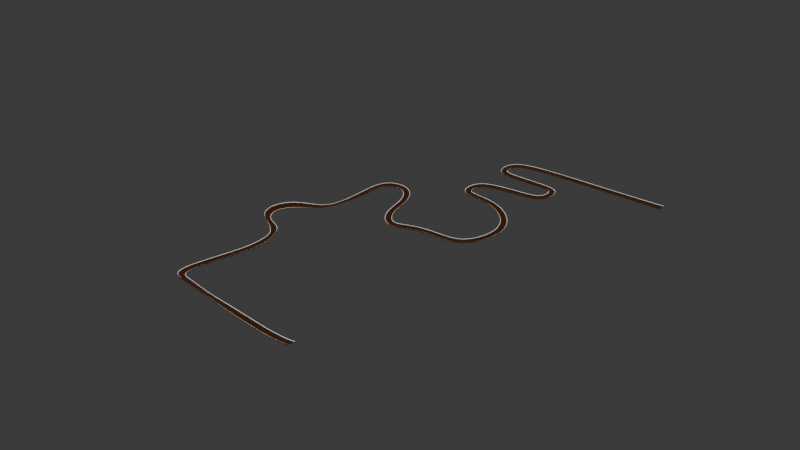 # Source: fog_remaster4.blend  (saved by Blender 4.3.34; exported with 4.5.12 LTS)
import bpy
from mathutils import Matrix  # noqa: F401  (used for matrix-valued properties, if any)

bpy.ops.wm.read_factory_settings(use_empty=True)
scene = bpy.context.scene
scene.name = 'Scene'

# ---- collections
col_collection = bpy.data.collections.new('Collection'); scene.collection.children.link(col_collection)

# ---- images (referenced by path relative to the original .blend; pixels are not part of the script)
import os
ASSET_DIR = os.environ.get("B2B_ASSET_DIR", "")  # directory of the original .blend (textures are referenced by path, not embedded)
HERE = os.path.dirname(os.path.abspath(__file__))  # packed textures are extracted next to this script under _unpacked/

def load_image(name, relpath, width, height, colorspace="sRGB"):
    """Load a texture the original file referenced (path relative to the .blend, or extracted next to this script)."""
    p = next((c for c in (os.path.join(HERE, relpath), os.path.join(ASSET_DIR, relpath)) if relpath and os.path.exists(c)), "")
    if p:
        img = bpy.data.images.load(p, check_existing=True)
        img.name = name
    else:  # same state as the original file: an image datablock whose file is absent (Cycles renders it pink)
        img = bpy.data.images.new(name, width, height)
        img.source = "FILE"
        img.filepath = "//" + (relpath or name)
    img.colorspace_settings.name = colorspace
    return img
img_306_jpeg_001 = load_image('306.jpeg.001', '306.jpeg', 1024, 1024, 'sRGB')

# ---- materials (node trees are filled in below, after node groups)
mat_material_001 = bpy.data.materials.new('Material.001')
mat_material_001.alpha_threshold = 0.0
mat_material_001.roughness = 0.5
mat_material_001.line_color = (0.0, 0.0, 0.0, 1.0)
mat_material_009 = bpy.data.materials.new('Material.009')
mat_material_010 = bpy.data.materials.new('Material.010')
mat_material_011 = bpy.data.materials.new('Material.011')
mat_material_012 = bpy.data.materials.new('Material.012')
mat_material_012.preview_render_type = 'FLAT'
mat_material_013 = bpy.data.materials.new('Material.013')
mat_material_014 = bpy.data.materials.new('Material.014')

# ---- material node trees
mat_material_001.use_nodes = True; mat_material_001.node_tree.nodes.clear()
_N = mat_material_001.node_tree.nodes; _L = mat_material_001.node_tree.links
n0 = _N.new('ShaderNodeOutputMaterial'); n0.name = 'Material Output'; n0.location = (300, 300)
n1 = _N.new('ShaderNodeBsdfPrincipled'); n1.name = 'Principled BSDF'; n1.location = (10, 300)
n1.inputs[0].default_value = (0.7991, 0.2747, 0.05286, 1.0)
n1.inputs[3].default_value = 1.45
_L.new(n1.outputs[0], n0.inputs[0])
n0.is_active_output = True
mat_material_009.use_nodes = True; mat_material_009.node_tree.nodes.clear()
_N = mat_material_009.node_tree.nodes; _L = mat_material_009.node_tree.links
n0 = _N.new('ShaderNodeBsdfPrincipled'); n0.name = 'Principled BSDF'; n0.location = (10, 300)
n1 = _N.new('ShaderNodeOutputMaterial'); n1.name = 'Material Output'; n1.location = (300, 300)
n2 = _N.new('ShaderNodeTexImage'); n2.name = 'Image Texture'; n2.location = (-280, 280)
n2.image = img_306_jpeg_001
_L.new(n0.outputs[0], n1.inputs[0])
_L.new(n2.outputs[0], n0.inputs[0])
n1.is_active_output = True
mat_material_010.use_nodes = True; mat_material_010.node_tree.nodes.clear()
_N = mat_material_010.node_tree.nodes; _L = mat_material_010.node_tree.links
n0 = _N.new('ShaderNodeBsdfPrincipled'); n0.name = 'Principled BSDF'; n0.location = (10, 300)
n0.inputs[0].default_value = (0.0, 0.0, 0.0, 1.0)
n1 = _N.new('ShaderNodeOutputMaterial'); n1.name = 'Material Output'; n1.location = (300, 300)
_L.new(n0.outputs[0], n1.inputs[0])
n1.is_active_output = True
mat_material_011.use_nodes = True; mat_material_011.node_tree.nodes.clear()
_N = mat_material_011.node_tree.nodes; _L = mat_material_011.node_tree.links
n0 = _N.new('ShaderNodeOutputMaterial'); n0.name = 'Material Output'; n0.location = (300, 300)
n1 = _N.new('ShaderNodeEmission'); n1.name = 'Emission'; n1.location = (10, 300)
_L.new(n1.outputs[0], n0.inputs[0])
n0.is_active_output = True
mat_material_012.use_nodes = True; mat_material_012.node_tree.nodes.clear()
_N = mat_material_012.node_tree.nodes; _L = mat_material_012.node_tree.links
n0 = _N.new('ShaderNodeBsdfPrincipled'); n0.name = 'Principled BSDF'; n0.location = (10, 300)
n1 = _N.new('ShaderNodeOutputMaterial'); n1.name = 'Material Output'; n1.location = (300, 300)
n2 = _N.new('ShaderNodeTexImage'); n2.name = 'Image Texture'; n2.location = (-280, 280)
n2.projection = 'BOX'
_L.new(n0.outputs[0], n1.inputs[0])
_L.new(n2.outputs[0], n0.inputs[0])
n1.is_active_output = True
mat_material_013.use_nodes = True; mat_material_013.node_tree.nodes.clear()
_N = mat_material_013.node_tree.nodes; _L = mat_material_013.node_tree.links
n0 = _N.new('ShaderNodeBsdfPrincipled'); n0.name = 'Principled BSDF'; n0.location = (10, 300)
n0.inputs[0].default_value = (0.4452, 0.1119, 0.0319, 1.0)
n1 = _N.new('ShaderNodeOutputMaterial'); n1.name = 'Material Output'; n1.location = (300, 300)
_L.new(n0.outputs[0], n1.inputs[0])
n1.is_active_output = True
mat_material_014.use_nodes = True; mat_material_014.node_tree.nodes.clear()
_N = mat_material_014.node_tree.nodes; _L = mat_material_014.node_tree.links
n0 = _N.new('ShaderNodeBsdfPrincipled'); n0.name = 'Principled BSDF'; n0.location = (10, 300)
n0.inputs[0].default_value = (0.0, 0.6221, 0.8003, 1.0)
n1 = _N.new('ShaderNodeOutputMaterial'); n1.name = 'Material Output'; n1.location = (300, 300)
_L.new(n0.outputs[0], n1.inputs[0])
n1.is_active_output = True

# ---- world
world_world = bpy.data.worlds.new('World'); scene.world = world_world
world_world.use_nodes = True; world_world.node_tree.nodes.clear()
_N = world_world.node_tree.nodes; _L = world_world.node_tree.links
n0 = _N.new('ShaderNodeOutputWorld'); n0.name = 'World Output'; n0.location = (300, 300)
n1 = _N.new('ShaderNodeBackground'); n1.name = 'Background'; n1.location = (10, 300)
n1.inputs[0].default_value = (0.05088, 0.05088, 0.05088, 1.0)
_L.new(n1.outputs[0], n0.inputs[0])
n0.is_active_output = True
world_world.color = (0.05088, 0.05088, 0.05088)
world_world.sun_shadow_jitter_overblur = 0.0

# ---- meshes
me_cube_001 = bpy.data.meshes.new('Cube.001')
me_cube_001.from_pydata([(0.3177, 1.506, -0.1116), (8.711, 1.532, -0.1116), (8.711, 5.466, -0.1116), (4.578, 9.377, 1.314), (9.015, 5.466, 1.314), (0.3177, 5.466, -0.1116), (9.015, 0.3329, -1.042), (0.01357, 0.3329, -1.042), (4.528, 1.496, -0.1116), (4.528, 5.466, -0.1116), (4.528, 0.3329, -1.042), (0.2226, 10.89, 1.53), (0.3177, 9.65, -0.1116), (8.504, 10.87, 1.5), (8.711, 9.669, -0.1116), (9.015, 11.19, -1.534), (8.849, 12.14, 2.171), (0.567, 12.07, 2.132), (0.01357, 11.19, -1.534), (3.936, 10.89, 1.493), (4.528, 9.651, -0.1116), (4.281, 12.06, 2.135), (4.528, 11.19, -1.534), (9.015, 0.3329, 1.314), (0.01357, 12.42, 2.326), (4.656, 10.87, 1.453), (5.0, 12.14, 2.174), (9.015, 10.59, 1.336), (4.528, 12.42, 2.326), (9.015, 12.42, 2.326), (0.4275, 12.19, 2.199), (0.08316, 10.77, 1.464), (4.076, 10.77, 1.425), (4.42, 12.19, 2.201), (4.543, 10.77, 1.398), (8.617, 10.77, 1.447), (4.887, 12.23, 2.228), (8.962, 12.24, 2.226), (0.01357, 5.466, 1.314), (0.01357, 0.3329, 1.314), (4.578, 0.3329, 1.314), (0.01357, 10.59, 1.314), (4.578, 10.59, 1.314), (9.015, 5.466, -0.1116), (9.015, 1.223, -0.1116), (4.528, 1.192, -0.1116), (0.01357, 1.197, -0.1116), (0.01357, 5.466, -0.1116), (9.015, 9.969, -0.1116), (4.528, 9.955, -0.1116), (0.01357, 9.95, -0.1116), (0.3177, -1.161, -0.1116), (8.711, -1.187, -0.1116), (8.711, -5.12, -0.1116), (4.578, -9.032, 1.314), (9.015, -5.12, 1.314), (0.3177, -5.12, -0.1116), (9.015, 0.0123, -1.042), (0.01357, 0.0123, -1.042), (4.528, -1.151, -0.1116), (4.528, -5.12, -0.1116), (4.528, 0.0123, -1.042), (0.2226, -10.54, 1.53), (0.3177, -9.305, -0.1116), (8.504, -10.52, 1.5), (8.711, -9.323, -0.1116), (9.015, -10.84, -1.534), (8.849, -11.79, 2.171), (0.567, -11.72, 2.132), (0.01357, -10.84, -1.534), (3.936, -10.54, 1.493), (4.528, -9.306, -0.1116), (4.281, -11.72, 2.135), (4.528, -10.84, -1.534), (9.015, 0.0123, 1.314), (0.01357, -12.07, 2.326), (4.656, -10.52, 1.453), (5.0, -11.79, 2.174), (9.015, -10.24, 1.336), (4.528, -12.07, 2.326), (9.015, -12.07, 2.326), (0.4275, -11.84, 2.199), (0.08316, -10.42, 1.464), (4.076, -10.42, 1.425), (4.42, -11.84, 2.201), (4.543, -10.42, 1.398), (8.617, -10.42, 1.447), (4.887, -11.89, 2.228), (8.962, -11.89, 2.226), (0.01357, -5.12, 1.314), (0.01357, 0.0123, 1.314), (4.578, 0.0123, 1.314), (0.01357, -10.24, 1.314), (4.578, -10.24, 1.314), (9.015, -5.12, -0.1116), (9.015, -0.8777, -0.1116), (4.528, -0.8468, -0.1116), (0.01357, -0.8522, -0.1116), (0.01357, -5.12, -0.1116), (9.015, -9.623, -0.1116), (4.528, -9.61, -0.1116), (0.01357, -9.605, -0.1116), (0.01357, -10.22, -1.541), (9.015, -10.23, -1.541), (9.015, -11.16, 1.831), (0.01357, -11.16, 1.82), (4.553, -11.16, 1.82), (4.528, -10.23, -1.541), (0.2554, -11.13, 1.832), (4.248, -11.13, 1.813), (8.789, -11.16, 1.836), (4.715, -11.16, 1.813), (0.3948, -11.13, 1.831), (4.109, -11.13, 1.814), (8.677, -11.16, 1.836), (4.828, -11.16, 1.814), (0.01357, 10.57, -1.541), (9.015, 10.58, -1.541), (9.015, 11.5, 1.831), (0.01357, 11.5, 1.82), (4.553, 11.5, 1.82), (4.528, 10.57, -1.541), (0.2554, 11.48, 1.832), (4.248, 11.48, 1.813), (8.789, 11.5, 1.836), (4.715, 11.5, 1.813), (0.3948, 11.48, 1.831), (4.109, 11.48, 1.814), (8.677, 11.5, 1.836), (4.828, 11.5, 1.814)], [(10, 40), (61, 91)], [(45, 10, 7, 46), (9, 8, 0, 5), (47, 46, 39, 38), (44, 43, 4, 23), (2, 1, 8, 9), (44, 6, 10, 45), (121, 116, 18, 22), (9, 5, 12, 20), (47, 38, 41, 50), (48, 27, 4, 43), (22, 28, 29, 15), (129, 128, 16, 26), (118, 117, 15, 29), (116, 119, 24, 18), (126, 127, 21, 17), (18, 24, 28, 22), (2, 9, 20, 14), (117, 121, 22, 15), (40, 23, 4, 27, 42, 3), (122, 30, 24, 119), (32, 31, 41, 42), (30, 33, 28, 24), (123, 32, 42, 120), (35, 34, 42, 27), (36, 37, 29, 28), (124, 35, 27, 118), (125, 36, 28, 120), (126, 17, 30, 122), (19, 11, 31, 32), (17, 21, 33, 30), (127, 19, 32, 123), (13, 25, 34, 35), (26, 16, 37, 36), (128, 13, 35, 124), (129, 26, 36, 125), (1, 2, 43, 44), (0, 8, 45, 46), (5, 0, 46, 47), (8, 1, 44, 45), (2, 14, 48, 43), (20, 12, 50, 49), (12, 5, 47, 50), (14, 20, 49, 48), (90, 89, 54), (39, 3, 38), (44, 23, 6), (46, 7, 39), (96, 97, 58, 61), (60, 56, 51, 59), (98, 89, 90, 97), (95, 74, 55, 94), (53, 60, 59, 52), (95, 96, 61, 57), (107, 73, 69, 102), (60, 71, 63, 56), (98, 101, 92, 89), (99, 94, 55, 78), (73, 66, 80, 79), (115, 77, 67, 114), (104, 80, 66, 103), (102, 69, 75, 105), (112, 68, 72, 113), (69, 73, 79, 75), (53, 65, 71, 60), (103, 66, 73, 107), (91, 54, 93, 78, 55, 74), (108, 105, 75, 81), (83, 93, 92, 82), (81, 75, 79, 84), (109, 106, 93, 83), (86, 78, 93, 85), (87, 79, 80, 88), (110, 104, 78, 86), (111, 106, 79, 87), (112, 108, 81, 68), (70, 83, 82, 62), (68, 81, 84, 72), (113, 109, 83, 70), (64, 86, 85, 76), (77, 87, 88, 67), (114, 110, 86, 64), (115, 111, 87, 77), (52, 95, 94, 53), (51, 97, 96, 59), (56, 98, 97, 51), (59, 96, 95, 52), (53, 94, 99, 65), (71, 100, 101, 63), (63, 101, 98, 56), (65, 99, 100, 71), (90, 91, 40, 39), (90, 54, 91), (95, 57, 74), (97, 90, 58), (6, 23, 74, 57), (10, 6, 57, 61), (7, 10, 61, 58), (7, 58, 90, 39), (3, 39, 40), (23, 40, 91, 74), (92, 93, 54, 89), (41, 38, 3, 42), (76, 85, 111, 115), (67, 88, 110, 114), (72, 84, 109, 113), (62, 82, 108, 112), (85, 93, 106, 111), (88, 80, 104, 110), (84, 79, 106, 109), (82, 92, 105, 108), (99, 103, 107, 100), (62, 112, 113, 70), (101, 102, 105, 92), (78, 104, 103, 99), (76, 115, 114, 64), (100, 107, 102, 101), (25, 129, 125, 34), (16, 128, 124, 37), (21, 127, 123, 33), (11, 126, 122, 31), (34, 125, 120, 42), (37, 124, 118, 29), (33, 123, 120, 28), (31, 122, 119, 41), (48, 49, 121, 117), (11, 19, 127, 126), (50, 41, 119, 116), (27, 48, 117, 118), (25, 13, 128, 129), (49, 50, 116, 121)])
me_cube_001.polygons.foreach_set('material_index', [0, 0, 0, 0, 0, 0, 0, 0, 0, 0, 0, 3, 0, 0, 3, 0, 0, 0, 0, 0, 0, 0, 0, 0, 0, 0, 0, 2, 2, 2, 2, 2, 2, 2, 2, 0, 6, 0, 6, 0, 6, 0, 6, 0, 0, 0, 0, 0, 0, 0, 0, 0, 0, 0, 0, 0, 0, 0, 3, 0, 0, 3, 0, 0, 0, 0, 0, 0, 0, 0, 0, 0, 0, 0, 2, 2, 2, 2, 2, 2, 2, 2, 0, 6, 0, 6, 0, 6, 0, 6, 5, 5, 0, 0, 0, 0, 0, 0, 5, 0, 0, 0, 2, 2, 2, 2, 0, 0, 0, 0, 0, 3, 0, 0, 3, 0, 2, 2, 2, 2, 0, 0, 0, 0, 0, 3, 0, 0, 3, 0])
_uv = me_cube_001.uv_layers.new(name='UVMap')
_uv.uv.foreach_set('vector', [0.25, 0.75, 0.25, 0.75, 0.375, 0.75, 0.375, 0.75, 0.25, 0.625, 0.25, 0.7411, 0.3666, 0.7412, 0.3666, 0.625, 0.375, 0.625, 0.375, 0.75, 0.625, 0.75, 0.625, 0.625, 0.375, 0.0, 0.375, 0.125, 0.625, 0.125, 0.625, 0.0, 0.1335, 0.625, 0.1335, 0.7412, 0.25, 0.7411, 0.25, 0.625, 0.125, 0.75, 0.125, 0.75, 0.25, 0.75, 0.25, 0.75, 0.25, 0.75, 0.375, 0.75, 0.375, 0.75, 0.25, 0.75, 0.25, 0.625, 0.3666, 0.625, 0.3666, 0.7414, 0.25, 0.7415, 0.375, 0.625, 0.625, 0.625, 0.625, 0.75, 0.375, 0.75, 0.375, 0.0, 0.625, 0.0, 0.625, 0.125, 0.375, 0.125, 0.375, 0.875, 0.625, 0.875, 0.625, 1.0, 0.375, 1.0, 0.7589, 0.75, 0.8661, 0.75, 0.8661, 0.75, 0.7589, 0.75, 0.625, 0.0, 0.375, 0.0, 0.375, 0.0, 0.625, 0.0, 0.375, 0.75, 0.625, 0.75, 0.625, 0.75, 0.375, 0.75, 0.6361, 0.75, 0.7389, 0.75, 0.7389, 0.75, 0.6361, 0.75, 0.375, 0.75, 0.625, 0.75, 0.625, 0.875, 0.375, 0.875, 0.1335, 0.625, 0.25, 0.625, 0.25, 0.7415, 0.1335, 0.7414, 0.125, 0.75, 0.25, 0.75, 0.25, 0.75, 0.125, 0.75, 0.75, 0.75, 0.875, 0.75, 0.875, 0.625, 0.875, 0.75, 0.75, 0.75, 0.75, 0.75, 0.6322, 0.75, 0.6322, 0.75, 0.625, 0.75, 0.625, 0.75, 0.7428, 0.75, 0.6322, 0.75, 0.625, 0.75, 0.75, 0.75, 0.6322, 0.75, 0.7428, 0.75, 0.75, 0.75, 0.625, 0.75, 0.7428, 0.75, 0.7428, 0.75, 0.75, 0.75, 0.75, 0.75, 0.8692, 0.75, 0.7558, 0.75, 0.75, 0.75, 0.875, 0.75, 0.7558, 0.75, 0.8692, 0.75, 0.875, 0.75, 0.75, 0.75, 0.8692, 0.75, 0.8692, 0.75, 0.875, 0.75, 0.875, 0.75, 0.7558, 0.75, 0.7558, 0.75, 0.75, 0.75, 0.75, 0.75, 0.6361, 0.75, 0.6361, 0.75, 0.6322, 0.75, 0.6322, 0.75, 0.7389, 0.75, 0.6361, 0.75, 0.6322, 0.75, 0.7428, 0.75, 0.6361, 0.75, 0.7389, 0.75, 0.7428, 0.75, 0.6322, 0.75, 0.7389, 0.75, 0.7389, 0.75, 0.7428, 0.75, 0.7428, 0.75, 0.8661, 0.75, 0.7589, 0.75, 0.7558, 0.75, 0.8692, 0.75, 0.7589, 0.75, 0.8661, 0.75, 0.8692, 0.75, 0.7558, 0.75, 0.8661, 0.75, 0.8661, 0.75, 0.8692, 0.75, 0.8692, 0.75, 0.7589, 0.75, 0.7589, 0.75, 0.7558, 0.75, 0.7558, 0.75, 0.1335, 0.7412, 0.1335, 0.625, 0.125, 0.625, 0.125, 0.75, 0.3666, 0.7412, 0.25, 0.7411, 0.25, 0.75, 0.375, 0.75, 0.3666, 0.625, 0.3666, 0.7412, 0.375, 0.75, 0.375, 0.625, 0.25, 0.7411, 0.1335, 0.7412, 0.125, 0.75, 0.25, 0.75, 0.1335, 0.625, 0.1335, 0.7414, 0.125, 0.75, 0.125, 0.625, 0.25, 0.7415, 0.3666, 0.7414, 0.375, 0.75, 0.25, 0.75, 0.3666, 0.7414, 0.3666, 0.625, 0.375, 0.625, 0.375, 0.75, 0.1335, 0.7414, 0.25, 0.7415, 0.25, 0.75, 0.125, 0.75, 0.625, 0.75, 0.625, 0.625, 0.75, 0.75, 0.0, 0.0, 0.75, 0.75, 0.625, 0.625, 0.125, 0.75, 0.625, 0.0, 0.125, 0.75, 0.375, 0.75, 0.375, 0.75, 0.625, 0.75, 0.25, 0.75, 0.375, 0.75, 0.375, 0.75, 0.25, 0.75, 0.25, 0.625, 0.3666, 0.625, 0.3666, 0.7412, 0.25, 0.7411, 0.375, 0.625, 0.625, 0.625, 0.625, 0.75, 0.375, 0.75, 0.375, 0.0, 0.625, 0.0, 0.625, 0.125, 0.375, 0.125, 0.1335, 0.625, 0.25, 0.625, 0.25, 0.7411, 0.1335, 0.7412, 0.125, 0.75, 0.25, 0.75, 0.25, 0.75, 0.125, 0.75, 0.25, 0.75, 0.25, 0.75, 0.375, 0.75, 0.375, 0.75, 0.25, 0.625, 0.25, 0.7415, 0.3666, 0.7414, 0.3666, 0.625, 0.375, 0.625, 0.375, 0.75, 0.625, 0.75, 0.625, 0.625, 0.375, 0.0, 0.375, 0.125, 0.625, 0.125, 0.625, 0.0, 0.375, 0.875, 0.375, 1.0, 0.625, 1.0, 0.625, 0.875, 0.7589, 0.75, 0.7589, 0.75, 0.8661, 0.75, 0.8661, 0.75, 0.625, 0.0, 0.625, 0.0, 0.375, 0.0, 0.375, 0.0, 0.375, 0.75, 0.375, 0.75, 0.625, 0.75, 0.625, 0.75, 0.6361, 0.75, 0.6361, 0.75, 0.7389, 0.75, 0.7389, 0.75, 0.375, 0.75, 0.375, 0.875, 0.625, 0.875, 0.625, 0.75, 0.1335, 0.625, 0.1335, 0.7414, 0.25, 0.7415, 0.25, 0.625, 0.125, 0.75, 0.125, 0.75, 0.25, 0.75, 0.25, 0.75, 0.75, 0.75, 0.75, 0.75, 0.75, 0.75, 0.875, 0.75, 0.875, 0.625, 0.875, 0.75, 0.6322, 0.75, 0.625, 0.75, 0.625, 0.75, 0.6322, 0.75, 0.7428, 0.75, 0.75, 0.75, 0.625, 0.75, 0.6322, 0.75, 0.6322, 0.75, 0.625, 0.75, 0.75, 0.75, 0.7428, 0.75, 0.7428, 0.75, 0.75, 0.75, 0.75, 0.75, 0.7428, 0.75, 0.8692, 0.75, 0.875, 0.75, 0.75, 0.75, 0.7558, 0.75, 0.7558, 0.75, 0.75, 0.75, 0.875, 0.75, 0.8692, 0.75, 0.8692, 0.75, 0.875, 0.75, 0.875, 0.75, 0.8692, 0.75, 0.7558, 0.75, 0.75, 0.75, 0.75, 0.75, 0.7558, 0.75, 0.6361, 0.75, 0.6322, 0.75, 0.6322, 0.75, 0.6361, 0.75, 0.7389, 0.75, 0.7428, 0.75, 0.6322, 0.75, 0.6361, 0.75, 0.6361, 0.75, 0.6322, 0.75, 0.7428, 0.75, 0.7389, 0.75, 0.7389, 0.75, 0.7428, 0.75, 0.7428, 0.75, 0.7389, 0.75, 0.8661, 0.75, 0.8692, 0.75, 0.7558, 0.75, 0.7589, 0.75, 0.7589, 0.75, 0.7558, 0.75, 0.8692, 0.75, 0.8661, 0.75, 0.8661, 0.75, 0.8692, 0.75, 0.8692, 0.75, 0.8661, 0.75, 0.7589, 0.75, 0.7558, 0.75, 0.7558, 0.75, 0.7589, 0.75, 0.1335, 0.7412, 0.125, 0.75, 0.125, 0.625, 0.1335, 0.625, 0.3666, 0.7412, 0.375, 0.75, 0.25, 0.75, 0.25, 0.7411, 0.3666, 0.625, 0.375, 0.625, 0.375, 0.75, 0.3666, 0.7412, 0.25, 0.7411, 0.25, 0.75, 0.125, 0.75, 0.1335, 0.7412, 0.1335, 0.625, 0.125, 0.625, 0.125, 0.75, 0.1335, 0.7414, 0.25, 0.7415, 0.25, 0.75, 0.375, 0.75, 0.3666, 0.7414, 0.3666, 0.7414, 0.375, 0.75, 0.375, 0.625, 0.3666, 0.625, 0.1335, 0.7414, 0.125, 0.75, 0.25, 0.75, 0.25, 0.7415, 0.625, 0.75, 0.75, 0.75, 0.75, 0.75, 0.625, 0.75, 0.0, 0.0, 0.75, 0.75, 0.75, 0.75, 0.125, 0.75, 0.125, 0.75, 0.625, 0.0, 0.375, 0.75, 0.625, 0.75, 0.375, 0.75, 0.125, 0.75, 0.625, 0.0, 0.625, 0.0, 0.125, 0.75, 0.25, 0.75, 0.125, 0.75, 0.125, 0.75, 0.25, 0.75, 0.375, 0.75, 0.25, 0.75, 0.25, 0.75, 0.375, 0.75, 0.375, 0.75, 0.375, 0.75, 0.625, 0.75, 0.625, 0.75, 0.75, 0.75, 0.0, 0.0, 0.75, 0.75, 0.625, 0.0, 0.0, 0.0, 0.75, 0.75, 0.625, 0.0, 0.625, 0.75, 0.75, 0.75, 0.75, 0.75, 0.625, 0.625, 0.625, 0.75, 0.625, 0.625, 0.75, 0.75, 0.75, 0.75, 0.7589, 0.75, 0.7558, 0.75, 0.7558, 0.75, 0.7589, 0.75, 0.8661, 0.75, 0.8692, 0.75, 0.8692, 0.75, 0.8661, 0.75, 0.7389, 0.75, 0.7428, 0.75, 0.7428, 0.75, 0.7389, 0.75, 0.6361, 0.75, 0.6322, 0.75, 0.6322, 0.75, 0.6361, 0.75, 0.7558, 0.75, 0.75, 0.75, 0.75, 0.75, 0.7558, 0.75, 0.8692, 0.75, 0.875, 0.75, 0.875, 0.75, 0.8692, 0.75, 0.7428, 0.75, 0.75, 0.75, 0.75, 0.75, 0.7428, 0.75, 0.6322, 0.75, 0.625, 0.75, 0.625, 0.75, 0.6322, 0.75, 0.125, 0.75, 0.125, 0.75, 0.25, 0.75, 0.25, 0.75, 0.6361, 0.75, 0.6361, 0.75, 0.7389, 0.75, 0.7389, 0.75, 0.375, 0.75, 0.375, 0.75, 0.625, 0.75, 0.625, 0.75, 0.625, 0.0, 0.625, 0.0, 0.375, 0.0, 0.375, 0.0, 0.7589, 0.75, 0.7589, 0.75, 0.8661, 0.75, 0.8661, 0.75, 0.25, 0.75, 0.25, 0.75, 0.375, 0.75, 0.375, 0.75, 0.7589, 0.75, 0.7589, 0.75, 0.7558, 0.75, 0.7558, 0.75, 0.8661, 0.75, 0.8661, 0.75, 0.8692, 0.75, 0.8692, 0.75, 0.7389, 0.75, 0.7389, 0.75, 0.7428, 0.75, 0.7428, 0.75, 0.6361, 0.75, 0.6361, 0.75, 0.6322, 0.75, 0.6322, 0.75, 0.7558, 0.75, 0.7558, 0.75, 0.75, 0.75, 0.75, 0.75, 0.8692, 0.75, 0.8692, 0.75, 0.875, 0.75, 0.875, 0.75, 0.7428, 0.75, 0.7428, 0.75, 0.75, 0.75, 0.75, 0.75, 0.6322, 0.75, 0.6322, 0.75, 0.625, 0.75, 0.625, 0.75, 0.125, 0.75, 0.25, 0.75, 0.25, 0.75, 0.125, 0.75, 0.6361, 0.75, 0.7389, 0.75, 0.7389, 0.75, 0.6361, 0.75, 0.375, 0.75, 0.625, 0.75, 0.625, 0.75, 0.375, 0.75, 0.625, 0.0, 0.375, 0.0, 0.375, 0.0, 0.625, 0.0, 0.7589, 0.75, 0.8661, 0.75, 0.8661, 0.75, 0.7589, 0.75, 0.25, 0.75, 0.375, 0.75, 0.375, 0.75, 0.25, 0.75])
me_cube_001.materials.append(mat_material_001)
me_cube_001.materials.append(mat_material_009)
me_cube_001.materials.append(mat_material_010)
me_cube_001.materials.append(mat_material_011)
me_cube_001.materials.append(mat_material_012)
me_cube_001.materials.append(mat_material_013)
me_cube_001.materials.append(mat_material_014)
me_cube_001.materials.append(None)
me_cube_001.use_mirror_vertex_groups = False
me_cube_001.update()

# ---- curves / text
cu_nurbspath_001 = bpy.data.curves.new('NurbsPath.001', 'CURVE')
cu_nurbspath_001.dimensions = '3D'
_sp = cu_nurbspath_001.splines.new('NURBS'); _sp.points.add(59)
_sp.points.foreach_set('co', [-0.2172, -19.14, 2.045, 1.0, -1.061, -18.93, 1.744, 1.0, -3.017, -18.43, 1.45, 1.0, -4.473, -18.04, 1.191, 1.0, -5.944, -17.65, 0.9857, 1.0, -6.819, -17.39, 0.8591, 1.0, -7.564, -17.18, 0.7264, 1.0, -8.046, -16.98, 0.6161, 1.0, -8.366, -16.41, 0.4751, 1.0, -8.394, -15.25, 0.3038, 1.0, -8.394, -14.19, 0.1426, 1.0, -8.394, -13.19, 0.0, 1.0, -8.413, -12.29, 0.0, 1.0, -8.641, -11.67, 0.0, 1.0, -9.153, -11.27, 0.0, 1.0, -9.893, -11.05, 0.0, 1.0, -10.24, -10.4, 0.0, 1.0, -10.1, -9.78, 9.341e-10, 1.0, -9.62, -9.312, 1.027e-08, 1.0, -8.926, -9.049, 1.027e-08, 1.0, -8.357, -8.438, 9.341e-10, 1.0, -8.306, -6.435, 0.0, 1.0, -8.306, -5.422, 0.0, 1.0, -7.514, -5.206, 0.0, 1.0, -6.879, -5.51, 0.0, 1.0, -6.407, -6.384, 0.0, 1.0, -6.407, -7.521, 0.0, 1.0, -5.517, -8.598, 1.121e-08, 1.0, -4.689, -7.676, 1.121e-08, 1.0, -2.877, -7.959, -1.121e-08, 1.0, -2.223, -7.451, -1.121e-08, 1.0, -1.868, -6.614, -1.121e-08, 1.0, -1.868, -5.462, -1.121e-08, 1.0, -2.782, -4.459, -1.121e-08, 1.0, -3.761, -4.011, 0.0, 1.0, -4.888, -4.011, 0.0, 1.0, -5.079, -3.78, 0.0, 1.0, -5.155, -3.442, 0.0, 1.0, -5.079, -3.155, 0.0, 1.0, -4.878, -2.806, 0.0, 1.0, -3.743, -2.65, 0.0, 1.0, -3.544, -2.642, 0.0, 1.0, -2.409, -2.572, 0.0, 1.0, -2.209, -2.224, 0.0, 1.0, -2.133, -1.937, 0.0, 1.0, -2.208, -1.598, 0.0, 1.0, -2.399, -1.368, 0.0, 1.0, -3.527, -1.368, 0.0, 1.0, -3.761, -1.361, 0.0, 1.0, -4.888, -1.361, 0.0, 1.0, -5.079, -1.13, 0.0, 1.0, -5.155, -0.7914, 0.0, 1.0, -5.079, -0.5047, 0.0, 1.0, -4.878, -0.1561, 0.0, 1.0, -3.743, 0.0, 0.0, 1.0, -2.0, 0.0, 0.0, 1.0, -1.0, 0.0, 0.0, 1.0, 0.0, 0.0, 0.0, 1.0, 1.0, 0.0, 0.0, 1.0, 2.0, 0.0, 0.0, 1.0])
_sp.points.foreach_set('radius', [1.0, 1.0, 1.0, 1.0, 1.0, 1.0, 1.0, 1.0, 1.0, 1.0, 1.0, 1.0, 1.0, 1.0, 1.0, 1.0, 1.0, 1.0, 1.0, 1.0, 1.0, 1.0, 1.0, 1.0, 1.0, 1.0, 1.0, 1.0, 1.0, 1.0, 1.0, 1.0, 1.0, 1.0, 1.0, 1.0, 1.0, 1.0, 1.0, 1.0, 1.0, 1.0, 1.0, 1.0, 1.0, 1.0, 1.0, 1.0, 1.0, 1.0, 1.0, 1.0, 1.0, 1.0, 1.0, 1.0, 1.0, 1.0, 1.0, 1.146])
_sp.points.foreach_set('tilt', [0.03619, 0.03619, 0.03619, 0.03619, 0.5655, 0.3297, 0.3118, 0.3118, 0.3118, 0.2869, 0.2869, 0.2869, 0.2869, -0.2845, 0.735, 0.735, 0.735, 0.735, 0.735, 0.2625, -0.2855, 0.2869, 0.2869, 0.2869, 0.2869, 0.2869, 0.2869, 0.2869, 0.2869, 0.2869, 0.2869, 0.2869, 0.2869, 0.2869, 0.2869, 0.2869, 0.2869, 0.2869, 0.2869, 0.2869, 0.2869, 0.2869, 0.2869, 0.2869, 0.2869, 0.2869, 0.2869, 0.2869, 0.2869, 0.2869, 0.2869, 0.2869, 0.2869, 0.2869, 0.2869, 0.266, 0.266, 0.266, 0.266, 0.266])
_sp.order_u = 5
_sp.order_v = 0
_sp.use_endpoint_u = True
cu_nurbspath_001.use_path = True
cu_nurbspath_001.fill_mode = 'FULL'

# ---- objects
ob_pista = bpy.data.objects.new('Pista', me_cube_001)
ob_nurbspath = bpy.data.objects.new('NurbsPath', cu_nurbspath_001)

# ---- transforms, parenting, visibility, modifiers, constraints
ob_pista.location = (-0.4083, 0.0, 0.0)
ob_pista.lock_rotations_4d = False
ob_pista.empty_display_type = 'ARROWS'
ob_pista.lineart.crease_threshold = 0.0
_m = ob_pista.modifiers.new('Array', 'ARRAY')
_m.fit_type = 'FIT_LENGTH'
_m.fit_length = 4244.0
_m = ob_pista.modifiers.new('Curve', 'CURVE')
_m.object = ob_nurbspath
ob_nurbspath.location = (0.0, 0.0, 0.0)
ob_nurbspath.scale = (85.08, 85.08, 85.08)

# ---- collection membership
col_collection.objects.link(ob_pista)
col_collection.objects.link(ob_nurbspath)

# ---- scene / render settings (as saved in the file)
scene.frame_start = 1; scene.frame_end = 250; scene.frame_set(1)
scene.render.engine = 'BLENDER_EEVEE_NEXT'
bpy.context.view_layer.update()

# ---- added for rendering (the .blend has no active camera): camera
cam_auto = bpy.data.cameras.new('AutoCamera')
cam_auto.lens = 50.0
cam_auto.sensor_width = 36.0
cam_auto.clip_end = 35965.6
ob_auto_camera = bpy.data.objects.new('AutoCamera', cam_auto)
scene.collection.objects.link(ob_auto_camera)
ob_auto_camera.location = (1704.95, -3267.36, 1720.26)
ob_auto_camera.rotation_euler = (1.09748, -7.21219e-08, 0.694738)
scene.camera = ob_auto_camera
bpy.context.view_layer.update()
